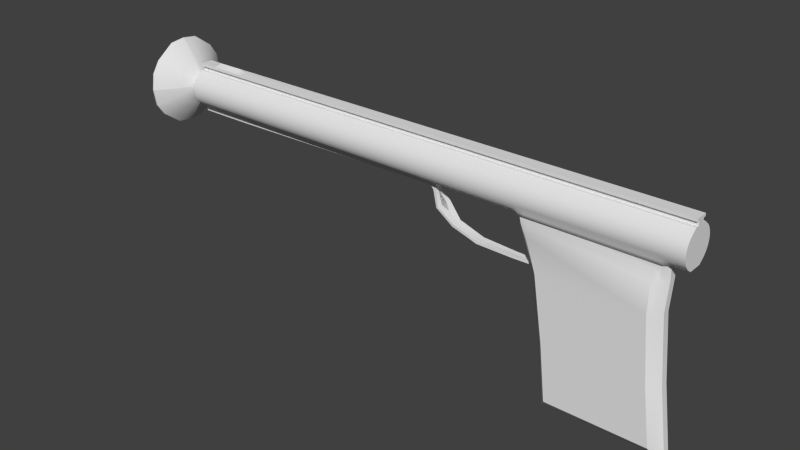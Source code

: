 # Source: DartGun.blend  (saved by Blender 2.72.0; exported with 4.5.12 LTS)
import bpy
from mathutils import Matrix  # noqa: F401  (used for matrix-valued properties, if any)

bpy.ops.wm.read_factory_settings(use_empty=True)
scene = bpy.context.scene
scene.name = 'Scene'

# ---- collections
col_collection_1 = bpy.data.collections.new('Collection 1'); scene.collection.children.link(col_collection_1)

# ---- world
world_world = bpy.data.worlds.new('World'); scene.world = world_world
world_world.color = (0.05088, 0.05088, 0.05088)
world_world.use_sun_shadow = False
world_world.sun_shadow_jitter_overblur = 0.0
world_world.cycles.sampling_method = 'MANUAL'
world_world.cycles.sample_map_resolution = 256

# ---- meshes
me_gun = bpy.data.meshes.new('Gun')
me_gun.from_pydata([(-0.3545, 0.01297, -3.158e-09), (0.0001132, 0.01297, 3.158e-09), (-0.3545, 0.01272, -0.00253), (0.0001132, 0.01272, -0.00253), (-0.3545, 0.01198, -0.004962), (-0.3545, 0.01078, -0.007204), (-0.3545, 0.009169, -0.009169), (0.0001132, 0.009169, -0.009169), (-0.3545, 0.007204, -0.01078), (-0.3545, 0.004962, -0.01198), (-0.3545, 0.00253, -0.01272), (0.0001132, 0.00253, -0.01272), (-0.3545, 0.00253, 0.01272), (-0.3545, 0.004962, 0.01198), (0.0001132, 0.004962, 0.01198), (-0.3545, 0.007204, 0.01078), (0.0001132, 0.007204, 0.01078), (-0.3545, 0.009169, 0.009169), (-0.3545, 0.01078, 0.007204), (0.0001132, 0.01078, 0.007204), (-0.3545, 0.01198, 0.004962), (-0.3545, 0.01272, 0.00253), (0.0001132, 0.01272, 0.00253), (-0.3545, 0.0166, -2.699e-09), (-0.3545, 0.01628, -0.003239), (-0.3545, 0.01534, -0.006354), (-0.3545, 0.01381, -0.009224), (-0.3545, 0.01174, -0.01174), (-0.3545, 0.009224, -0.01381), (-0.3545, 0.006354, -0.01534), (-0.3545, 0.003239, -0.01628), (-0.3545, 0.003239, 0.01628), (-0.3545, 0.006354, 0.01534), (-0.3545, 0.009224, 0.01381), (-0.3545, 0.01174, 0.01174), (-0.3545, 0.01381, 0.009224), (-0.3545, 0.01534, 0.006354), (-0.3545, 0.01628, 0.003239), (-0.3457, 0.0166, -2.699e-09), (-0.3457, 0.01628, -0.003239), (-0.3457, 0.01534, -0.006354), (-0.3457, 0.01381, -0.009224), (-0.3457, 0.01174, -0.01174), (-0.3457, 0.009224, -0.01381), (-0.3457, 0.006354, -0.01534), (-0.3457, 0.003239, -0.01628), (-0.3457, 0.003239, 0.01628), (-0.3457, 0.006354, 0.01534), (-0.3457, 0.009224, 0.01381), (-0.3457, 0.01174, 0.01174), (-0.3457, 0.01381, 0.009224), (-0.3457, 0.01534, 0.006354), (-0.3457, 0.01628, 0.003239), (-0.3457, 0.02231, -2.257e-09), (-0.3457, 0.02188, -0.004353), (-0.3457, 0.02061, -0.008539), (-0.3457, 0.01855, -0.0124), (-0.3457, 0.01578, -0.01578), (-0.3457, 0.0124, -0.01855), (-0.3457, 0.008539, -0.02061), (-0.3457, 0.004353, -0.0221), (-0.3457, 0.004353, 0.0216), (-0.3457, 0.008539, 0.0216), (-0.3457, 0.0124, 0.01855), (-0.3457, 0.01578, 0.01578), (-0.3457, 0.01855, 0.0124), (-0.3457, 0.02061, 0.008539), (-0.3457, 0.02188, 0.004353), (9.858e-05, 0.02231, -2.257e-09), (9.858e-05, 0.02188, -0.004353), (9.858e-05, 0.02061, -0.008539), (9.858e-05, 0.01855, -0.0124), (9.858e-05, 0.01578, -0.01578), (9.858e-05, 0.0124, -0.01855), (9.858e-05, 0.008539, -0.02061), (9.855e-05, 0.004353, -0.0221), (0.004912, 0.009444, -0.0468), (9.855e-05, 0.004353, 0.0216), (9.855e-05, 0.008539, 0.0216), (9.857e-05, 0.0124, 0.01855), (9.857e-05, 0.01578, 0.01578), (9.858e-05, 0.01855, 0.0124), (9.858e-05, 0.02061, 0.008539), (9.858e-05, 0.02188, 0.004353), (-0.3457, 0.004353, 0.02661), (9.855e-05, 0.004353, 0.02661), (-0.3457, 0.004353, 0.02974), (9.855e-05, 0.004353, 0.02974), (-0.3457, 0.00729, 0.02661), (9.855e-05, 0.00729, 0.02661), (-0.3457, 0.00729, 0.02974), (9.855e-05, 0.00729, 0.02974), (-0.3279, 0.004353, -0.0221), (-0.3279, 0.008539, -0.02061), (-0.3279, 0.004353, 0.0216), (-0.3279, 0.008539, 0.0216), (-0.3279, 0.0124, 0.01855), (-0.3279, 0.02188, -0.004353), (-0.3279, 0.02231, -2.257e-09), (-0.3279, 0.01578, 0.01578), (-0.3279, 0.02061, -0.008539), (-0.3279, 0.01855, 0.0124), (-0.3279, 0.01855, -0.0124), (-0.3279, 0.02061, 0.008539), (-0.3279, 0.01578, -0.01578), (-0.3279, 0.02188, 0.004353), (-0.3279, 0.0124, -0.01855), (-0.3279, 0.004353, 0.02661), (-0.3279, 0.004353, 0.02974), (-0.3279, 0.00729, 0.02661), (-0.3279, 0.00729, 0.02974), (-0.3203, 0.004353, -0.0221), (-0.3203, 0.004353, 0.0216), (-0.3203, 0.008539, 0.0216), (-0.3203, 0.0124, 0.01855), (-0.3203, 0.02188, -0.004353), (-0.3203, 0.01578, 0.01578), (-0.3203, 0.02061, -0.008539), (-0.3203, 0.01855, 0.0124), (-0.3203, 0.01855, -0.0124), (-0.3203, 0.02061, 0.008539), (-0.3203, 0.01578, -0.01578), (-0.3203, 0.02188, 0.004353), (-0.3203, 0.0124, -0.01855), (-0.3203, 0.004353, 0.02661), (-0.3203, 0.00729, 0.02661), (-0.3203, 0.00729, 0.02974), (-0.3203, 0.008539, -0.02061), (-0.3203, 0.02231, -2.257e-09), (-0.2891, 0.004353, -0.0221), (-0.2891, 0.004353, 0.0216), (-0.2891, 0.008539, 0.0216), (-0.2891, 0.0124, 0.01855), (-0.2891, 0.02188, -0.004353), (-0.2891, 0.01578, 0.01578), (-0.2891, 0.02061, -0.008539), (-0.2891, 0.01855, 0.0124), (-0.2891, 0.01855, -0.0124), (-0.2891, 0.02061, 0.008539), (-0.2891, 0.01578, -0.01578), (-0.2891, 0.02188, 0.004353), (-0.2891, 0.0124, -0.01855), (-0.2891, 0.004353, 0.02661), (-0.2891, 0.00729, 0.02661), (-0.2891, 0.00729, 0.02974), (-0.2891, 0.008539, -0.02061), (-0.2891, 0.02231, -2.257e-09), (-0.2797, 0.004353, -0.0221), (-0.2797, 0.004353, 0.0216), (-0.2797, 0.008539, 0.0216), (-0.2797, 0.0124, 0.01855), (-0.2797, 0.02188, -0.004353), (-0.2797, 0.01578, 0.01578), (-0.2797, 0.02061, -0.008539), (-0.2797, 0.01855, 0.0124), (-0.2797, 0.01855, -0.0124), (-0.2797, 0.02061, 0.008539), (-0.2797, 0.01578, -0.01578), (-0.2797, 0.02188, 0.004353), (-0.2797, 0.0124, -0.01855), (-0.2797, 0.004353, 0.02661), (-0.2797, 0.004353, 0.02974), (-0.2797, 0.00729, 0.02661), (-0.2797, 0.00729, 0.02974), (-0.2797, 0.008539, -0.02061), (-0.2797, 0.02231, -2.257e-09), (-0.2844, 0.008539, -0.02061), (-0.2844, 0.02231, -2.257e-09), (-0.2844, 0.004353, -0.0221), (-0.2844, 0.004353, 0.0216), (-0.2844, 0.008539, 0.0216), (-0.2844, 0.0124, 0.01855), (-0.2844, 0.02188, -0.004353), (-0.2844, 0.01578, 0.01578), (-0.2844, 0.02061, -0.008539), (-0.2844, 0.01855, 0.0124), (-0.2844, 0.01855, -0.0124), (-0.2844, 0.02061, 0.008539), (-0.2844, 0.01578, -0.01578), (-0.2844, 0.02188, 0.004353), (-0.2844, 0.0124, -0.01855), (-0.2844, 0.004353, 0.02661), (-0.2844, 0.003433, 0.03059), (-0.2844, 0.00729, 0.02661), (-0.2844, 0.00729, 0.02974), (-0.3241, 0.008539, -0.02061), (-0.3241, 0.02231, -2.257e-09), (-0.3241, 0.004353, -0.0221), (-0.3241, 0.004353, 0.0216), (-0.3241, 0.008539, 0.0216), (-0.3241, 0.0124, 0.01855), (-0.3241, 0.02188, -0.004353), (-0.3241, 0.01578, 0.01578), (-0.3241, 0.02061, -0.008539), (-0.3241, 0.01855, 0.0124), (-0.3241, 0.01855, -0.0124), (-0.3241, 0.02061, 0.008539), (-0.3241, 0.01578, -0.01578), (-0.3241, 0.02188, 0.004353), (-0.3241, 0.0124, -0.01855), (-0.3241, 0.004353, 0.02661), (-0.3241, 0.00729, 0.02661), (-0.3241, 0.00729, 0.02974), (-0.3241, 0.003433, 0.03059), (-0.3457, 0.004353, -0.02557), (0.007567, 0.01039, -0.04467), (9.855e-05, 0.004353, -0.02383), (-0.2797, 0.004353, -0.02557), (-0.3279, 0.004353, -0.02557), (-0.3241, 0.004353, -0.02557), (-0.3203, 0.004353, -0.02557), (-0.2891, 0.004353, -0.02557), (-0.2844, 0.004353, -0.02557), (-0.3457, 0.004353, -0.02928), (0.007567, -0.004032, -0.04467), (9.855e-05, 0.004353, -0.02604), (-0.2797, 0.004353, -0.02928), (-0.3279, 0.004353, -0.02928), (-0.3241, 0.004353, -0.02928), (-0.3203, 0.004353, -0.02928), (-0.2891, 0.004353, -0.02928), (-0.2844, 0.004353, -0.02928), (-0.00687, 0.004353, -0.0221), (-0.00687, 0.004353, 0.0216), (-0.00687, 0.008539, 0.0216), (-0.00687, 0.0124, 0.01855), (-0.00687, 0.02188, -0.004353), (-0.00687, 0.01578, 0.01578), (-0.00687, 0.02061, -0.008539), (-0.00687, 0.01855, 0.0124), (-0.00687, 0.01855, -0.0124), (-0.00687, 0.02061, 0.008539), (-0.00687, 0.01578, -0.01578), (-0.00687, 0.02188, 0.004353), (-0.00687, 0.0124, -0.01855), (-0.00687, 0.004353, 0.02661), (-0.00687, 0.004353, 0.02974), (-0.00687, 0.00729, 0.02661), (-0.00687, 0.00729, 0.02974), (-0.00687, 0.008539, -0.02061), (-0.00687, 0.02231, -2.257e-09), (-0.00687, 0.004353, -0.02377), (-0.00687, 0.004353, -0.02604), (3.257e-05, 0.004353, -0.03074), (-0.003246, 0.004353, -0.03074), (0.004912, -0.004032, -0.0468), (0.02328, 0.006395, -0.06341), (0.02427, 0.006427, -0.06059), (0.2828, 0.01297, -3.583e-09), (0.2828, 0.01272, -0.00253), (0.2828, 0.01198, -0.004962), (0.2828, 0.01078, -0.007204), (0.2828, 0.009169, -0.009169), (0.2828, 0.007204, -0.01078), (0.2828, 0.004962, -0.01198), (0.2828, 0.00253, -0.01272), (0.2828, 0.00253, 0.01272), (0.2828, 0.004962, 0.01198), (0.2828, 0.007204, 0.01078), (0.2828, 0.009169, 0.009169), (0.2828, 0.01078, 0.007204), (0.2828, 0.01198, 0.004962), (0.2828, 0.01272, 0.00253), (0.2828, 0.02188, -0.004353), (0.2828, 0.02231, -8.57e-09), (0.2828, 0.02061, -0.008539), (0.2828, 0.01855, -0.0124), (0.2828, 0.01578, -0.01578), (0.2828, 0.0124, -0.01855), (0.2828, 0.008539, -0.0216), (0.2828, 0.004353, -0.0216), (0.2828, 0.004353, 0.0216), (0.2828, 0.008539, 0.0216), (0.2828, 0.0124, 0.01855), (0.2828, 0.01578, 0.01578), (0.2828, 0.01855, 0.0124), (0.2828, 0.02061, 0.008539), (0.2828, 0.02188, 0.004353), (0.2828, 0.004353, 0.02661), (0.2828, 0.004353, 0.02974), (0.2828, 0.00729, 0.02661), (0.2828, 0.00729, 0.02974), (0.0001132, 0.01198, -0.004962), (0.0001132, 0.01078, -0.007204), (0.0001132, 0.007204, -0.01078), (0.0001132, 0.004962, -0.01198), (0.0001132, 0.00253, 0.01272), (0.0001132, 0.009169, 0.009169), (0.0001132, 0.01198, 0.004962), (0.2737, 0.01578, 0.01578), (0.2737, 0.01578, -0.01578), (0.2737, 0.0124, 0.01855), (0.2737, 0.00729, 0.02661), (0.2737, 0.01855, -0.0124), (0.2737, 0.008539, 0.0216), (0.2737, 0.02061, -0.008539), (0.2737, 0.02188, -0.004353), (0.2737, 0.02231, -9.26e-09), (0.2737, 0.02188, 0.004353), (0.2737, 0.00729, 0.02974), (0.2737, 0.004353, 0.02974), (0.2737, 0.004353, -0.0216), (0.2737, 0.02061, 0.008539), (0.2737, 0.01855, 0.0124), (0.2737, 0.008539, -0.0216), (0.2737, 0.0124, -0.01855), (0.2737, 0.004353, 0.0216), (0.2737, 0.004353, 0.02661), (0.1011, 0.01578, 0.01578), (0.1011, 0.01578, -0.01578), (0.1011, 0.0124, 0.01855), (0.1011, 0.00729, 0.02661), (0.1011, 0.01855, -0.0124), (0.1011, 0.008539, 0.0216), (0.1011, 0.02061, -0.008539), (0.1011, 0.02188, -0.004353), (0.1011, 0.02188, 0.004353), (0.1011, 0.00729, 0.02974), (0.1011, 0.004353, -0.02188), (0.1011, 0.02061, 0.008539), (0.1011, 0.008539, -0.02105), (0.1011, 0.004353, 0.0216), (0.1011, 0.02231, -4.838e-09), (0.1011, 0.004353, 0.02974), (0.1011, 0.01855, 0.0124), (0.1011, 0.0124, -0.01855), (0.1011, 0.004353, 0.02661), (0.2652, 0.02231, -7.407e-09), (0.2652, 0.004353, 0.02974), (0.2652, 0.01855, 0.0124), (0.2652, 0.0124, -0.01855), (0.2652, 0.004353, 0.02661), (0.2652, 0.01578, 0.01578), (0.2652, 0.01578, -0.01578), (0.2652, 0.0124, 0.01855), (0.2652, 0.00729, 0.02661), (0.2652, 0.01855, -0.0124), (0.2652, 0.008539, 0.0216), (0.2652, 0.02061, -0.008539), (0.2652, 0.02188, -0.004353), (0.2652, 0.02188, 0.004353), (0.2652, 0.00729, 0.02974), (0.2652, 0.004353, -0.02162), (0.2652, 0.02061, 0.008539), (0.2652, 0.008539, -0.02158), (0.2652, 0.004353, 0.0216), (0.096, 0.01578, 0.01578), (0.096, 0.01578, -0.01578), (0.096, 0.0124, 0.01855), (0.096, 0.00729, 0.02661), (0.096, 0.01855, -0.0124), (0.096, 0.008539, 0.0216), (0.096, 0.02061, -0.008539), (0.096, 0.02188, -0.004353), (0.096, 0.02188, 0.004353), (0.096, 0.00729, 0.02974), (0.096, 0.004353, -0.02189), (0.096, 0.02061, 0.008539), (0.096, 0.008539, -0.02103), (0.096, 0.004353, 0.0216), (0.096, 0.02231, -5.223e-09), (0.096, 0.004353, 0.02974), (0.096, 0.01855, 0.0124), (0.096, 0.0124, -0.01855), (0.096, 0.004353, 0.02661), (0.2635, 0.004308, -0.02857), (0.1028, 0.004308, -0.02882), (0.2617, 0.004293, -0.07488), (0.1192, 0.004293, -0.07511), (0.2688, 0.004288, -0.1506), (0.1316, 0.004288, -0.1508), (0.2798, 0.004158, -0.228), (0.1405, 0.004158, -0.2282), (0.1073, 0.01578, 0.01578), (0.1073, 0.01771, -0.01578), (0.1073, 0.0124, 0.01855), (0.1073, 0.00729, 0.02661), (0.1073, 0.01855, -0.0124), (0.1073, 0.008539, 0.0216), (0.1073, 0.02061, -0.008539), (0.1073, 0.02188, -0.004353), (0.1073, 0.02188, 0.004353), (0.1073, 0.00729, 0.02974), (0.1073, 0.01232, -0.02187), (0.1073, 0.02061, 0.008539), (0.1073, 0.01375, -0.02107), (0.1073, 0.004353, 0.0216), (0.1073, 0.02231, -4.369e-09), (0.1073, 0.004353, 0.02974), (0.1073, 0.01855, 0.0124), (0.1073, 0.01648, -0.01855), (0.1073, 0.004353, 0.02661), (0.1089, 0.01228, -0.02882), (0.1246, 0.01136, -0.0751), (0.1368, 0.01109, -0.1508), (0.1457, 0.004158, -0.2282), (0.259, 0.02231, -7.877e-09), (0.259, 0.004353, 0.02974), (0.259, 0.01855, 0.0124), (0.259, 0.01648, -0.01855), (0.259, 0.004353, 0.02661), (0.259, 0.01578, 0.01578), (0.259, 0.01771, -0.01578), (0.259, 0.0124, 0.01855), (0.259, 0.00729, 0.02661), (0.259, 0.01855, -0.0124), (0.259, 0.008539, 0.0216), (0.259, 0.02061, -0.008539), (0.259, 0.02188, -0.004353), (0.259, 0.02188, 0.004353), (0.259, 0.00729, 0.02974), (0.259, 0.01232, -0.02163), (0.259, 0.02061, 0.008539), (0.259, 0.01375, -0.02156), (0.259, 0.004353, 0.0216), (0.2574, 0.01228, -0.02858), (0.2562, 0.01136, -0.07489), (0.2636, 0.01109, -0.1506), (0.2745, 0.004158, -0.228), (0.2638, 0.004305, -0.03925), (0.1067, 0.004305, -0.03951), (0.1126, 0.0121, -0.0395), (0.2578, 0.0121, -0.03926), (0.2792, 0.004158, -0.2224), (0.1399, 0.004158, -0.2227), (0.1452, 0.01107, -0.2227), (0.2739, 0.01107, -0.2225), (0.2522, 0.01578, 0.01578), (0.2522, 0.01771, -0.01578), (0.2522, 0.0124, 0.01855), (0.2522, 0.00729, 0.02661), (0.2522, 0.01855, -0.0124), (0.2522, 0.008539, 0.0216), (0.2522, 0.02061, -0.008539), (0.2522, 0.02188, -0.004353), (0.2522, 0.02188, 0.004353), (0.2522, 0.00729, 0.02974), (0.2522, 0.01232, -0.02164), (0.2522, 0.02061, 0.008539), (0.2522, 0.01375, -0.02153), (0.2522, 0.004353, 0.0216), (0.2507, 0.01228, -0.02859), (0.2504, 0.01673, -0.0749), (0.2579, 0.01646, -0.1506), (0.2687, 0.004158, -0.228), (0.2522, 0.02231, -8.39e-09), (0.2522, 0.004353, 0.02974), (0.2522, 0.01855, 0.0124), (0.2522, 0.01648, -0.01855), (0.2522, 0.004353, 0.02661), (0.2513, 0.01747, -0.03927), (0.2682, 0.01107, -0.2225), (0.1144, 0.01578, 0.01578), (0.1144, 0.01771, -0.01578), (0.1144, 0.0124, 0.01855), (0.1144, 0.00729, 0.02661), (0.1144, 0.01855, -0.0124), (0.1144, 0.008539, 0.0216), (0.1144, 0.02061, -0.008539), (0.1144, 0.02188, -0.004353), (0.1144, 0.02188, 0.004353), (0.1144, 0.00729, 0.02974), (0.1144, 0.01232, -0.02186), (0.1144, 0.02061, 0.008539), (0.1144, 0.01375, -0.02109), (0.1144, 0.004353, 0.0216), (0.1158, 0.01228, -0.0288), (0.1307, 0.01673, -0.07509), (0.1427, 0.01646, -0.1508), (0.1517, 0.004158, -0.2282), (0.1194, 0.01747, -0.03949), (0.1511, 0.01107, -0.2227), (0.1144, 0.02231, -3.837e-09), (0.1144, 0.004353, 0.02974), (0.1144, 0.01855, 0.0124), (0.1144, 0.01648, -0.01855), (0.1144, 0.004353, 0.02661), (0.2782, 0.00417, -0.2156), (0.1391, 0.00417, -0.2159), (0.1444, 0.01107, -0.2159), (0.273, 0.01107, -0.2157), (0.2672, 0.01644, -0.2157), (0.1503, 0.01644, -0.2159), (0.05383, 0.006263, -0.07299), (0.05426, 0.006125, -0.07033), (0.09602, 0.005002, -0.07461), (0.09616, 0.00489, -0.07189), (0.119, 0.004406, -0.07463), (0.1181, 0.004286, -0.07195), (-0.3545, -0.01297, -3.158e-09), (0.0001132, -0.01297, 3.158e-09), (-0.3545, -0.01272, -0.00253), (0.0001132, -0.01272, -0.00253), (-0.3545, -0.01198, -0.004962), (-0.3545, -0.01078, -0.007204), (-0.3545, -0.009169, -0.009169), (0.0001132, -0.009169, -0.009169), (-0.3545, -0.007204, -0.01078), (-0.3545, -0.004962, -0.01198), (-0.3545, -0.00253, -0.01272), (0.0001132, -0.00253, -0.01272), (-0.3545, 0.0, -0.01297), (-0.3545, 0.0, 0.01297), (-0.3545, -0.00253, 0.01272), (-0.3545, -0.004962, 0.01198), (0.0001132, -0.004962, 0.01198), (-0.3545, -0.007204, 0.01078), (0.0001132, -0.007204, 0.01078), (-0.3545, -0.009169, 0.009169), (-0.3545, -0.01078, 0.007204), (0.0001132, -0.01078, 0.007204), (-0.3545, -0.01198, 0.004962), (-0.3545, -0.01272, 0.00253), (0.0001132, -0.01272, 0.00253), (-0.3545, -0.0166, -2.699e-09), (-0.3545, -0.01628, -0.003239), (-0.3545, -0.01534, -0.006354), (-0.3545, -0.01381, -0.009224), (-0.3545, -0.01174, -0.01174), (-0.3545, -0.009224, -0.01381), (-0.3545, -0.006354, -0.01534), (-0.3545, -0.003239, -0.01628), (-0.3545, 0.0, -0.0166), (-0.3545, 0.0, 0.0166), (-0.3545, -0.003239, 0.01628), (-0.3545, -0.006354, 0.01534), (-0.3545, -0.009224, 0.01381), (-0.3545, -0.01174, 0.01174), (-0.3545, -0.01381, 0.009224), (-0.3545, -0.01534, 0.006354), (-0.3545, -0.01628, 0.003239), (-0.3457, -0.0166, -2.699e-09), (-0.3457, -0.01628, -0.003239), (-0.3457, -0.01534, -0.006354), (-0.3457, -0.01381, -0.009224), (-0.3457, -0.01174, -0.01174), (-0.3457, -0.009224, -0.01381), (-0.3457, -0.006354, -0.01534), (-0.3457, -0.003239, -0.01628), (-0.3457, 0.0, -0.0166), (-0.3457, 0.0, 0.0166), (-0.3457, -0.003239, 0.01628), (-0.3457, -0.006354, 0.01534), (-0.3457, -0.009224, 0.01381), (-0.3457, -0.01174, 0.01174), (-0.3457, -0.01381, 0.009224), (-0.3457, -0.01534, 0.006354), (-0.3457, -0.01628, 0.003239), (-0.3457, -0.02231, -2.257e-09), (-0.3457, -0.02188, -0.004353), (-0.3457, -0.02061, -0.008539), (-0.3457, -0.01855, -0.0124), (-0.3457, -0.01578, -0.01578), (-0.3457, -0.0124, -0.01855), (-0.3457, -0.008539, -0.02061), (-0.3457, -0.004353, -0.0221), (-0.3457, 0.0, -0.0221), (-0.3457, 0.0, 0.0216), (-0.3457, -0.004353, 0.0216), (-0.3457, -0.008539, 0.0216), (-0.3457, -0.0124, 0.01855), (-0.3457, -0.01578, 0.01578), (-0.3457, -0.01855, 0.0124), (-0.3457, -0.02061, 0.008539), (-0.3457, -0.02188, 0.004353), (9.858e-05, -0.02231, -2.257e-09), (9.858e-05, -0.02188, -0.004353), (9.858e-05, -0.02061, -0.008539), (9.858e-05, -0.01855, -0.0124), (9.858e-05, -0.01578, -0.01578), (9.858e-05, -0.0124, -0.01855), (9.858e-05, -0.008539, -0.02061), (9.855e-05, -0.004353, -0.0221), (0.004912, -0.009444, -0.0468), (9.855e-05, -0.004353, 0.0216), (9.855e-05, -0.008539, 0.0216), (9.857e-05, -0.0124, 0.01855), (9.857e-05, -0.01578, 0.01578), (9.858e-05, -0.01855, 0.0124), (9.858e-05, -0.02061, 0.008539), (9.858e-05, -0.02188, 0.004353), (-0.3457, -0.004353, 0.02661), (-0.3457, 0.0, 0.02661), (9.855e-05, -0.004353, 0.02661), (-0.3457, -0.004353, 0.02974), (-0.3457, 0.0, 0.02974), (9.855e-05, -0.004353, 0.02974), (9.855e-05, 0.0, 0.02974), (-0.3457, -0.00729, 0.02661), (9.855e-05, -0.00729, 0.02661), (-0.3457, -0.00729, 0.02974), (9.855e-05, -0.00729, 0.02974), (-0.3279, -0.004353, -0.0221), (-0.3279, -0.008539, -0.02061), (-0.3279, -0.004353, 0.0216), (-0.3279, -0.008539, 0.0216), (-0.3279, -0.0124, 0.01855), (-0.3279, -0.02188, -0.004353), (-0.3279, -0.02231, -2.257e-09), (-0.3279, -0.01578, 0.01578), (-0.3279, -0.02061, -0.008539), (-0.3279, -0.01855, 0.0124), (-0.3279, -0.01855, -0.0124), (-0.3279, -0.02061, 0.008539), (-0.3279, -0.01578, -0.01578), (-0.3279, -0.02188, 0.004353), (-0.3279, -0.0124, -0.01855), (-0.3279, -0.004353, 0.02661), (-0.3279, 0.0, 0.02974), (-0.3279, -0.004353, 0.02974), (-0.3279, -0.00729, 0.02661), (-0.3279, -0.00729, 0.02974), (-0.3203, -0.004353, -0.0221), (-0.3203, -0.004353, 0.0216), (-0.3203, -0.008539, 0.0216), (-0.3203, -0.0124, 0.01855), (-0.3203, -0.02188, -0.004353), (-0.3203, -0.01578, 0.01578), (-0.3203, -0.02061, -0.008539), (-0.3203, -0.01855, 0.0124), (-0.3203, -0.01855, -0.0124), (-0.3203, -0.02061, 0.008539), (-0.3203, -0.01578, -0.01578), (-0.3203, -0.02188, 0.004353), (-0.3203, -0.0124, -0.01855), (-0.3203, -0.004353, 0.02661), (-0.3203, -0.00729, 0.02661), (-0.3203, -0.00729, 0.02974), (-0.3203, -0.008539, -0.02061), (-0.3203, -0.02231, -2.257e-09), (-0.2891, -0.004353, -0.0221), (-0.2891, -0.004353, 0.0216), (-0.2891, -0.008539, 0.0216), (-0.2891, -0.0124, 0.01855), (-0.2891, -0.02188, -0.004353), (-0.2891, -0.01578, 0.01578), (-0.2891, -0.02061, -0.008539), (-0.2891, -0.01855, 0.0124), (-0.2891, -0.01855, -0.0124), (-0.2891, -0.02061, 0.008539), (-0.2891, -0.01578, -0.01578), (-0.2891, -0.02188, 0.004353), (-0.2891, -0.0124, -0.01855), (-0.2891, -0.004353, 0.02661), (-0.2891, 0.0, 0.03325), (-0.2891, -0.00729, 0.02661), (-0.2891, -0.00729, 0.02974), (-0.2891, -0.008539, -0.02061), (-0.2891, -0.02231, -2.257e-09), (-0.2797, -0.004353, -0.0221), (-0.2797, -0.004353, 0.0216), (-0.2797, -0.008539, 0.0216), (-0.2797, -0.0124, 0.01855), (-0.2797, -0.02188, -0.004353), (-0.2797, -0.01578, 0.01578), (-0.2797, -0.02061, -0.008539), (-0.2797, -0.01855, 0.0124), (-0.2797, -0.01855, -0.0124), (-0.2797, -0.02061, 0.008539), (-0.2797, -0.01578, -0.01578), (-0.2797, -0.02188, 0.004353), (-0.2797, -0.0124, -0.01855), (-0.2797, -0.004353, 0.02661), (-0.2797, 0.0, 0.02974), (-0.2797, -0.004353, 0.02974), (-0.2797, -0.00729, 0.02661), (-0.2797, -0.00729, 0.02974), (-0.2797, -0.008539, -0.02061), (-0.2797, -0.02231, -2.257e-09), (-0.2891, 0.0, 0.03325), (-0.3203, 0.0, 0.03325), (-0.3203, 0.0, 0.03325), (-0.2844, -0.008539, -0.02061), (-0.2844, -0.02231, -2.257e-09), (-0.2844, -0.004353, -0.0221), (-0.2844, -0.004353, 0.0216), (-0.2844, -0.008539, 0.0216), (-0.2844, -0.0124, 0.01855), (-0.2844, -0.02188, -0.004353), (-0.2844, -0.01578, 0.01578), (-0.2844, -0.02061, -0.008539), (-0.2844, -0.01855, 0.0124), (-0.2844, -0.01855, -0.0124), (-0.2844, -0.02061, 0.008539), (-0.2844, -0.01578, -0.01578), (-0.2844, -0.02188, 0.004353), (-0.2844, -0.0124, -0.01855), (-0.2844, -0.004353, 0.02661), (-0.2844, -0.003433, 0.03059), (-0.2844, -0.00729, 0.02661), (-0.2844, -0.00729, 0.02974), (-0.2844, 0.0, 0.03059), (-0.3241, -0.008539, -0.02061), (-0.3241, -0.02231, -2.257e-09), (-0.3241, -0.004353, -0.0221), (-0.3241, -0.004353, 0.0216), (-0.3241, -0.008539, 0.0216), (-0.3241, -0.0124, 0.01855), (-0.3241, -0.02188, -0.004353), (-0.3241, -0.01578, 0.01578), (-0.3241, -0.02061, -0.008539), (-0.3241, -0.01855, 0.0124), (-0.3241, -0.01855, -0.0124), (-0.3241, -0.02061, 0.008539), (-0.3241, -0.01578, -0.01578), (-0.3241, -0.02188, 0.004353), (-0.3241, -0.0124, -0.01855), (-0.3241, -0.004353, 0.02661), (-0.3241, -0.00729, 0.02661), (-0.3241, -0.00729, 0.02974), (-0.3241, 0.0, 0.03059), (-0.3241, -0.003433, 0.03059), (-0.3457, 0.0, -0.02557), (-0.3457, -0.004353, -0.02557), (0.007567, -0.01039, -0.04467), (9.855e-05, -0.004353, -0.02383), (-0.2797, -0.004353, -0.02557), (-0.3279, -0.004353, -0.02557), (-0.3241, -0.004353, -0.02557), (-0.3203, -0.004353, -0.02557), (-0.2891, -0.004353, -0.02557), (-0.2844, -0.004353, -0.02557), (-0.3457, 0.0, -0.02928), (-0.3457, -0.004353, -0.02928), (0.007567, 0.004032, -0.04467), (9.855e-05, -0.004353, -0.02604), (-0.2797, -0.004353, -0.02928), (-0.2797, 0.0, -0.02928), (-0.3279, -0.004353, -0.02928), (-0.3279, 0.0, -0.02928), (-0.3241, -0.004353, -0.02928), (-0.3203, -0.004353, -0.02928), (-0.3241, 0.0, -0.02928), (-0.3203, 0.0, -0.02928), (-0.2891, -0.004353, -0.02928), (-0.2891, 0.0, -0.02928), (-0.2844, -0.004353, -0.02928), (-0.2844, 0.0, -0.02928), (-0.00687, -0.004353, -0.0221), (-0.00687, -0.004353, 0.0216), (-0.00687, -0.008539, 0.0216), (-0.00687, -0.0124, 0.01855), (-0.00687, -0.02188, -0.004353), (-0.00687, -0.01578, 0.01578), (-0.00687, -0.02061, -0.008539), (-0.00687, -0.01855, 0.0124), (-0.00687, -0.01855, -0.0124), (-0.00687, -0.02061, 0.008539), (-0.00687, -0.01578, -0.01578), (-0.00687, -0.02188, 0.004353), (-0.00687, -0.0124, -0.01855), (-0.00687, -0.004353, 0.02661), (-0.00687, 0.0, 0.02974), (-0.00687, -0.004353, 0.02974), (-0.00687, -0.00729, 0.02661), (-0.00687, -0.00729, 0.02974), (-0.00687, -0.008539, -0.02061), (-0.00687, -0.02231, -2.257e-09), (-0.00687, -0.004353, -0.02377), (-0.00687, -0.004353, -0.02604), (-0.00687, 0.0, -0.02604), (3.257e-05, 0.0, -0.03074), (3.257e-05, -0.004353, -0.03074), (-0.003246, -0.004353, -0.03074), (-0.003246, 0.0, -0.03074), (0.004912, 0.004032, -0.0468), (9.855e-05, 0.0, -0.0221), (9.855e-05, 0.0, -0.02383), (9.855e-05, 0.0, -0.02604), (0.02307, 0.0, -0.06386), (0.02328, -0.006395, -0.06341), (0.02427, -0.006427, -0.06059), (0.02406, 0.0, -0.06104), (0.2828, -0.01297, -3.583e-09), (0.2828, -0.01272, -0.00253), (0.2828, -0.01198, -0.004962), (0.2828, -0.01078, -0.007204), (0.2828, -0.009169, -0.009169), (0.2828, -0.007204, -0.01078), (0.2828, -0.004962, -0.01198), (0.2828, -0.00253, -0.01272), (0.2828, 0.0, -0.01297), (0.2828, 0.0, 0.01297), (0.2828, -0.00253, 0.01272), (0.2828, -0.004962, 0.01198), (0.2828, -0.007204, 0.01078), (0.2828, -0.009169, 0.009169), (0.2828, -0.01078, 0.007204), (0.2828, -0.01198, 0.004962), (0.2828, -0.01272, 0.00253), (0.2828, 0.0, -6.082e-09), (0.2828, -0.02188, -0.004353), (0.2828, -0.02231, -8.57e-09), (0.2828, -0.02061, -0.008539), (0.2828, -0.01855, -0.0124), (0.2828, -0.01578, -0.01578), (0.2828, -0.0124, -0.01855), (0.2828, -0.008539, -0.0216), (0.2828, -0.004353, -0.0216), (0.2828, -0.004353, 0.0216), (0.2828, 0.0, 0.0216), (0.2828, -0.008539, 0.0216), (0.2828, -0.0124, 0.01855), (0.2828, -0.01578, 0.01578), (0.2828, -0.01855, 0.0124), (0.2828, -0.02061, 0.008539), (0.2828, -0.02188, 0.004353), (0.2828, -0.004353, 0.02661), (0.2828, 0.0, 0.02661), (0.2828, -0.004353, 0.02974), (0.2828, 0.0, 0.02974), (0.2828, -0.00729, 0.02661), (0.2828, -0.00729, 0.02974), (0.2828, 0.0, -0.0216), (0.0001132, -0.01198, -0.004962), (0.0001132, -0.01078, -0.007204), (0.0001132, -0.007204, -0.01078), (0.0001132, -0.004962, -0.01198), (0.0001132, 0.0, -0.01297), (0.0001132, 0.0, 0.01297), (0.0001132, -0.00253, 0.01272), (0.0001132, -0.009169, 0.009169), (0.0001132, -0.01198, 0.004962), (0.0001132, 0.0, -1.238e-09), (0.2737, -0.01578, 0.01578), (0.2737, -0.01578, -0.01578), (0.2737, -0.0124, 0.01855), (0.2737, -0.00729, 0.02661), (0.2737, -0.01855, -0.0124), (0.2737, -0.008539, 0.0216), (0.2737, -0.02061, -0.008539), (0.2737, -0.02188, -0.004353), (0.2737, -0.02231, -9.26e-09), (0.2737, -0.02188, 0.004353), (0.2737, -0.00729, 0.02974), (0.2737, -0.004353, 0.02974), (0.2737, 0.0, -0.0216), (0.2737, -0.004353, -0.0216), (0.2737, -0.02061, 0.008539), (0.2737, -0.01855, 0.0124), (0.2737, 0.0, 0.02974), (0.2737, -0.008539, -0.0216), (0.2737, -0.0124, -0.01855), (0.2737, -0.004353, 0.0216), (0.2737, -0.004353, 0.02661), (0.1011, -0.01578, 0.01578), (0.1011, -0.01578, -0.01578), (0.1011, -0.0124, 0.01855), (0.1011, -0.00729, 0.02661), (0.1011, -0.01855, -0.0124), (0.1011, -0.008539, 0.0216), (0.1011, -0.02061, -0.008539), (0.1011, -0.02188, -0.004353), (0.1011, -0.02188, 0.004353), (0.1011, -0.00729, 0.02974), (0.1011, -0.004353, -0.02188), (0.1011, -0.02061, 0.008539), (0.1011, 0.0, 0.02974), (0.1011, -0.008539, -0.02105), (0.1011, -0.004353, 0.0216), (0.1011, -0.02231, -4.838e-09), (0.1011, -0.004353, 0.02974), (0.1011, 0.0, -0.02188), (0.1011, -0.01855, 0.0124), (0.1011, -0.0124, -0.01855), (0.1011, -0.004353, 0.02661), (0.2652, -0.02231, -7.407e-09), (0.2652, -0.004353, 0.02974), (0.2652, 0.0, -0.02162), (0.2652, -0.01855, 0.0124), (0.2652, -0.0124, -0.01855), (0.2652, -0.004353, 0.02661), (0.2652, -0.01578, 0.01578), (0.2652, -0.01578, -0.01578), (0.2652, -0.0124, 0.01855), (0.2652, -0.00729, 0.02661), (0.2652, -0.01855, -0.0124), (0.2652, -0.008539, 0.0216), (0.2652, -0.02061, -0.008539), (0.2652, -0.02188, -0.004353), (0.2652, -0.02188, 0.004353), (0.2652, -0.00729, 0.02974), (0.2652, -0.004353, -0.02162), (0.2652, -0.02061, 0.008539), (0.2652, 0.0, 0.02974), (0.2652, -0.008539, -0.02158), (0.2652, -0.004353, 0.0216), (0.096, -0.01578, 0.01578), (0.096, -0.01578, -0.01578), (0.096, -0.0124, 0.01855), (0.096, -0.00729, 0.02661), (0.096, -0.01855, -0.0124), (0.096, -0.008539, 0.0216), (0.096, -0.02061, -0.008539), (0.096, -0.02188, -0.004353), (0.096, -0.02188, 0.004353), (0.096, -0.00729, 0.02974), (0.096, -0.004353, -0.02189), (0.096, -0.02061, 0.008539), (0.096, 0.0, 0.02974), (0.096, -0.008539, -0.02103), (0.096, -0.004353, 0.0216), (0.096, -0.02231, -5.223e-09), (0.096, -0.004353, 0.02974), (0.096, 0.0, -0.02189), (0.096, -0.01855, 0.0124), (0.096, -0.0124, -0.01855), (0.096, -0.004353, 0.02661), (0.2635, -0.004308, -0.02857), (0.1028, -0.004308, -0.02882), (0.1028, 0.0, -0.02882), (0.2635, 0.0, -0.02857), (0.2617, -0.004293, -0.07488), (0.1192, -0.004293, -0.07511), (0.1192, 0.0, -0.07511), (0.2617, 0.0, -0.07488), (0.2688, -0.004288, -0.1506), (0.1316, -0.004288, -0.1508), (0.1316, 0.0, -0.1508), (0.2688, 0.0, -0.1506), (0.2798, -0.004158, -0.228), (0.1405, -0.004158, -0.2282), (0.1405, 0.0, -0.2282), (0.2798, 0.0, -0.228), (0.1073, -0.01578, 0.01578), (0.1073, -0.01771, -0.01578), (0.1073, -0.0124, 0.01855), (0.1073, -0.00729, 0.02661), (0.1073, -0.01855, -0.0124), (0.1073, -0.008539, 0.0216), (0.1073, -0.02061, -0.008539), (0.1073, -0.02188, -0.004353), (0.1073, -0.02188, 0.004353), (0.1073, -0.00729, 0.02974), (0.1073, -0.01232, -0.02187), (0.1073, -0.02061, 0.008539), (0.1073, 0.0, 0.02974), (0.1073, -0.01375, -0.02107), (0.1073, -0.004353, 0.0216), (0.1073, -0.02231, -4.369e-09), (0.1073, -0.004353, 0.02974), (0.1073, 0.0, -0.02187), (0.1073, -0.01855, 0.0124), (0.1073, -0.01648, -0.01855), (0.1073, -0.004353, 0.02661), (0.1089, -0.01228, -0.02882), (0.1089, 0.0, -0.02882), (0.1246, -0.01136, -0.0751), (0.1246, 0.0, -0.0751), (0.1368, -0.01109, -0.1508), (0.1368, 0.0, -0.1508), (0.1457, -0.004158, -0.2282), (0.1457, 0.0, -0.2282), (0.259, -0.02231, -7.877e-09), (0.259, -0.004353, 0.02974), (0.259, 0.0, -0.02163), (0.259, -0.01855, 0.0124), (0.259, -0.01648, -0.01855), (0.259, -0.004353, 0.02661), (0.2574, 0.0, -0.02858), (0.2562, 0.0, -0.07489), (0.2636, 0.0, -0.1506), (0.2745, 0.0, -0.228), (0.259, -0.01578, 0.01578), (0.259, -0.01771, -0.01578), (0.259, -0.0124, 0.01855), (0.259, -0.00729, 0.02661), (0.259, -0.01855, -0.0124), (0.259, -0.008539, 0.0216), (0.259, -0.02061, -0.008539), (0.259, -0.02188, -0.004353), (0.259, -0.02188, 0.004353), (0.259, -0.00729, 0.02974), (0.259, -0.01232, -0.02163), (0.259, -0.02061, 0.008539), (0.259, 0.0, 0.02974), (0.259, -0.01375, -0.02156), (0.259, -0.004353, 0.0216), (0.2574, -0.01228, -0.02858), (0.2562, -0.01136, -0.07489), (0.2636, -0.01109, -0.1506), (0.2745, -0.004158, -0.228), (0.1067, 0.0, -0.03951), (0.2638, 0.0, -0.03925), (0.2638, -0.004305, -0.03925), (0.1067, -0.004305, -0.03951), (0.1126, -0.0121, -0.0395), (0.1126, 0.0, -0.0395), (0.2578, 0.0, -0.03926), (0.2578, -0.0121, -0.03926), (0.2792, 0.0, -0.2224), (0.2792, -0.004158, -0.2224), (0.1399, -0.004158, -0.2227), (0.1399, 0.0, -0.2227), (0.1452, -0.01107, -0.2227), (0.1452, 0.0, -0.2227), (0.2739, 0.0, -0.2225), (0.2739, -0.01107, -0.2225), (0.2522, -0.01578, 0.01578), (0.2522, -0.01771, -0.01578), (0.2522, -0.0124, 0.01855), (0.2522, -0.00729, 0.02661), (0.2522, -0.01855, -0.0124), (0.2522, -0.008539, 0.0216), (0.2522, -0.02061, -0.008539), (0.2522, -0.02188, -0.004353), (0.2522, -0.02188, 0.004353), (0.2522, -0.00729, 0.02974), (0.2522, -0.01232, -0.02164), (0.2522, -0.02061, 0.008539), (0.2522, 0.0, 0.02974), (0.2522, -0.01375, -0.02153), (0.2522, -0.004353, 0.0216), (0.2507, -0.01228, -0.02859), (0.2504, -0.01673, -0.0749), (0.2579, -0.01646, -0.1506), (0.2687, -0.004158, -0.228), (0.2522, -0.02231, -8.39e-09), (0.2522, -0.004353, 0.02974), (0.2522, 0.0, -0.02164), (0.2522, -0.01855, 0.0124), (0.2522, -0.01648, -0.01855), (0.2522, -0.004353, 0.02661), (0.2507, 0.0, -0.02859), (0.2504, 0.0, -0.0749), (0.2579, 0.0, -0.1506), (0.2687, 0.0, -0.228), (0.2513, -0.01747, -0.03927), (0.2513, 0.0, -0.03927), (0.2682, -0.01107, -0.2225), (0.2682, 0.0, -0.2225), (0.1144, -0.01578, 0.01578), (0.1144, -0.01771, -0.01578), (0.1144, -0.0124, 0.01855), (0.1144, -0.00729, 0.02661), (0.1144, -0.01855, -0.0124), (0.1144, -0.008539, 0.0216), (0.1144, -0.02061, -0.008539), (0.1144, -0.02188, -0.004353), (0.1144, -0.02188, 0.004353), (0.1144, -0.00729, 0.02974), (0.1144, -0.01232, -0.02186), (0.1144, -0.02061, 0.008539), (0.1144, 0.0, 0.02974), (0.1144, -0.01375, -0.02109), (0.1144, -0.004353, 0.0216), (0.1158, -0.01228, -0.0288), (0.1307, -0.01673, -0.07509), (0.1427, -0.01646, -0.1508), (0.1517, -0.004158, -0.2282), (0.1194, -0.01747, -0.03949), (0.1511, -0.01107, -0.2227), (0.1144, -0.02231, -3.837e-09), (0.1144, -0.004353, 0.02974), (0.1144, 0.0, -0.02186), (0.1144, -0.01855, 0.0124), (0.1144, -0.01648, -0.01855), (0.1144, -0.004353, 0.02661), (0.1158, 0.0, -0.0288), (0.1307, 0.0, -0.07509), (0.1427, 0.0, -0.1508), (0.1517, 0.0, -0.2282), (0.1194, 0.0, -0.03949), (0.1511, 0.0, -0.2227), (0.2782, -0.00417, -0.2156), (0.1391, 0.0, -0.2159), (0.2782, 0.0, -0.2156), (0.1391, -0.00417, -0.2159), (0.1444, -0.01107, -0.2159), (0.1444, 0.0, -0.2159), (0.273, 0.0, -0.2157), (0.273, -0.01107, -0.2157), (0.2672, 0.0, -0.2157), (0.2672, -0.01644, -0.2157), (0.1503, -0.01644, -0.2159), (0.1503, 0.0, -0.2159), (0.05376, 0.0, -0.07342), (0.05383, -0.006263, -0.07299), (0.05426, -0.006125, -0.07033), (0.05427, 0.0, -0.07026), (0.09599, 0.0, -0.07508), (0.09602, -0.005002, -0.07461), (0.09616, -0.00489, -0.07189), (0.09613, 0.0, -0.07247), (0.1192, 0.0, -0.07511), (0.119, -0.004406, -0.07463), (0.1181, -0.004286, -0.07195), (0.1181, 0.0, -0.07208)], [], [(0, 2, 3, 1), (13, 15, 16, 14), (21, 0, 1, 22), (15, 33, 34, 17), (8, 28, 29, 9), (2, 24, 25, 4), (17, 34, 35, 18), (9, 29, 30, 10), (502, 523, 31, 12), (4, 25, 26, 5), (18, 35, 36, 20), (10, 30, 522, 501), (12, 31, 32, 13), (5, 26, 27, 6), (20, 36, 37, 21), (13, 32, 33, 15), (6, 27, 28, 8), (0, 23, 24, 2), (21, 37, 23, 0), (32, 47, 48, 33), (23, 38, 39, 24), (33, 48, 49, 34), (24, 39, 40, 25), (34, 49, 50, 35), (25, 40, 41, 26), (35, 50, 51, 36), (26, 41, 42, 27), (36, 51, 52, 37), (27, 42, 43, 28), (37, 52, 38, 23), (28, 43, 44, 29), (29, 44, 45, 30), (30, 45, 539, 522), (523, 540, 46, 31), (31, 46, 47, 32), (50, 65, 66, 51), (41, 56, 57, 42), (51, 66, 67, 52), (42, 57, 58, 43), (52, 67, 53, 38), (43, 58, 59, 44), (44, 59, 60, 45), (45, 60, 556, 539), (303, 289, 274, 275), (307, 292, 280, 278), (540, 557, 61, 46), (305, 290, 267, 268), (46, 61, 62, 47), (289, 291, 273, 274), (47, 62, 63, 48), (38, 53, 54, 39), (48, 63, 64, 49), (290, 293, 266, 267), (39, 54, 55, 40), (49, 64, 65, 50), (291, 294, 272, 273), (40, 55, 56, 41), (239, 74, 75, 222), (557, 582, 84, 61), (223, 77, 78, 224), (224, 78, 79, 225), (240, 68, 69, 226), (225, 79, 80, 227), (226, 69, 70, 228), (227, 80, 81, 229), (228, 70, 71, 230), (229, 81, 82, 231), (230, 71, 72, 232), (231, 82, 83, 233), (232, 72, 73, 234), (233, 83, 68, 240), (234, 73, 74, 239), (235, 237, 89, 85), (223, 235, 85, 77), (836, 301, 270, 813), (752, 587, 87, 236), (292, 299, 281, 280), (582, 585, 86, 84), (237, 238, 91, 89), (293, 295, 265, 266), (86, 90, 88, 84), (108, 110, 90, 86), (88, 90, 110, 109), (585, 608, 108, 86), (61, 84, 107, 94), (84, 88, 109, 107), (58, 106, 93, 59), (67, 105, 98, 53), (57, 104, 106, 58), (66, 103, 105, 67), (56, 102, 104, 57), (65, 101, 103, 66), (55, 100, 102, 56), (64, 99, 101, 65), (54, 97, 100, 55), (63, 96, 99, 64), (53, 98, 97, 54), (62, 95, 96, 63), (61, 94, 95, 62), (59, 93, 92, 60), (201, 202, 126, 125), (188, 200, 124, 112), (200, 201, 125, 124), (199, 123, 127, 185), (198, 122, 128, 186), (197, 121, 123, 199), (196, 120, 122, 198), (195, 119, 121, 197), (194, 118, 120, 196), (193, 117, 119, 195), (192, 116, 118, 194), (191, 115, 117, 193), (190, 114, 116, 192), (186, 128, 115, 191), (189, 113, 114, 190), (188, 112, 113, 189), (129, 211, 210, 111), (185, 127, 111, 187), (182, 184, 144, 644), (125, 126, 144, 143), (112, 124, 142, 130), (124, 125, 143, 142), (123, 141, 145, 127), (122, 140, 146, 128), (121, 139, 141, 123), (120, 138, 140, 122), (119, 137, 139, 121), (118, 136, 138, 120), (117, 135, 137, 119), (116, 134, 136, 118), (115, 133, 135, 117), (114, 132, 134, 116), (128, 146, 133, 115), (113, 131, 132, 114), (112, 130, 131, 113), (111, 210, 209, 187), (127, 145, 129, 111), (236, 238, 163, 161), (183, 184, 163, 162), (169, 181, 160, 148), (181, 183, 162, 160), (180, 159, 164, 166), (179, 158, 165, 167), (178, 157, 159, 180), (177, 156, 158, 179), (176, 155, 157, 178), (175, 154, 156, 177), (174, 153, 155, 176), (173, 152, 154, 175), (172, 151, 153, 174), (171, 150, 152, 173), (167, 165, 151, 172), (170, 149, 150, 171), (169, 148, 149, 170), (168, 212, 211, 129), (166, 164, 147, 168), (203, 202, 110, 108), (644, 144, 126, 670), (710, 671, 670, 203), (691, 663, 161, 182), (669, 691, 182, 644), (145, 166, 168, 129), (130, 169, 170, 131), (131, 170, 171, 132), (146, 167, 172, 133), (132, 171, 173, 134), (133, 172, 174, 135), (134, 173, 175, 136), (135, 174, 176, 137), (136, 175, 177, 138), (137, 176, 178, 139), (138, 177, 179, 140), (139, 178, 180, 141), (140, 179, 167, 146), (141, 180, 166, 145), (142, 143, 183, 181), (130, 142, 181, 169), (143, 144, 184, 183), (161, 163, 184, 182), (608, 710, 203, 108), (670, 126, 202, 203), (93, 185, 187, 92), (94, 188, 189, 95), (95, 189, 190, 96), (98, 186, 191, 97), (96, 190, 192, 99), (97, 191, 193, 100), (99, 192, 194, 101), (100, 193, 195, 102), (101, 194, 196, 103), (102, 195, 197, 104), (103, 196, 198, 105), (104, 197, 199, 106), (105, 198, 186, 98), (106, 199, 185, 93), (107, 109, 201, 200), (94, 107, 200, 188), (109, 110, 202, 201), (241, 242, 216, 207), (212, 221, 220, 211), (243, 205, 76, 244), (204, 213, 722, 712), (210, 219, 218, 209), (147, 207, 212, 168), (244, 76, 245, 764), (60, 204, 712, 556), (222, 241, 207, 147), (187, 209, 208, 92), (92, 208, 204, 60), (242, 244, 764, 760), (213, 217, 729, 722), (218, 219, 733, 732), (219, 220, 735, 733), (221, 216, 727, 737), (220, 221, 737, 735), (217, 218, 732, 729), (211, 220, 219, 210), (208, 217, 213, 204), (209, 218, 217, 208), (207, 216, 221, 212), (216, 242, 760, 727), (75, 206, 241, 222), (206, 215, 242, 241), (87, 91, 238, 236), (162, 163, 238, 237), (663, 752, 236, 161), (148, 160, 235, 223), (160, 162, 237, 235), (159, 234, 239, 164), (158, 233, 240, 165), (157, 232, 234, 159), (156, 231, 233, 158), (155, 230, 232, 157), (154, 229, 231, 156), (153, 228, 230, 155), (152, 227, 229, 154), (151, 226, 228, 153), (150, 225, 227, 152), (165, 240, 226, 151), (149, 224, 225, 150), (148, 223, 224, 149), (164, 239, 222, 147), (205, 247, 246, 76), (761, 214, 205, 243), (215, 243, 244, 242), (206, 767, 768, 215), (75, 766, 767, 206), (215, 768, 761, 243), (76, 246, 769, 245), (245, 769, 772, 214), (214, 772, 247, 205), (294, 306, 271, 272), (295, 296, 263, 265), (300, 840, 810, 279), (297, 298, 277, 264), (296, 297, 264, 263), (298, 302, 276, 277), (299, 300, 279, 281), (301, 304, 269, 270), (302, 303, 275, 276), (304, 305, 268, 269), (306, 307, 278, 271), (261, 260, 790), (259, 258, 790), (251, 250, 790), (249, 248, 790), (781, 255, 790), (254, 253, 790), (252, 251, 790), (257, 256, 790), (260, 259, 790), (262, 261, 790), (250, 249, 790), (255, 254, 790), (258, 257, 790), (248, 262, 790), (253, 252, 790), (256, 782, 790), (271, 278, 808, 800), (278, 279, 810, 808), (278, 280, 281, 279), (782, 256, 271, 800), (256, 257, 272, 271), (273, 272, 257, 258), (258, 259, 274, 273), (259, 260, 275, 274), (260, 261, 276, 275), (261, 262, 277, 276), (262, 248, 264, 277), (248, 249, 263, 264), (249, 250, 265, 263), (250, 251, 266, 265), (251, 252, 267, 266), (252, 253, 268, 267), (269, 268, 253, 254), (254, 255, 270, 269), (813, 270, 255, 781), (2, 4, 282, 3), (4, 5, 283, 282), (5, 6, 7, 283), (6, 8, 284, 7), (8, 9, 285, 284), (9, 10, 11, 285), (10, 501, 818, 11), (502, 12, 286, 819), (12, 13, 14, 286), (15, 17, 287, 16), (17, 18, 19, 287), (18, 20, 288, 19), (20, 21, 22, 288), (288, 22, 823), (286, 14, 823), (285, 11, 823), (22, 1, 823), (284, 285, 823), (7, 284, 823), (1, 3, 823), (283, 7, 823), (14, 16, 823), (3, 282, 823), (16, 287, 823), (819, 286, 823), (287, 19, 823), (282, 283, 823), (19, 288, 823), (11, 818, 823), (345, 331, 307, 306), (344, 330, 305, 304), (343, 329, 303, 302), (342, 344, 304, 301), (341, 328, 300, 299), (340, 343, 302, 298), (339, 327, 297, 296), (327, 340, 298, 297), (328, 884, 840, 300), (338, 339, 296, 295), (337, 345, 306, 294), (336, 338, 295, 293), (335, 341, 299, 292), (868, 342, 301, 836), (334, 337, 294, 291), (333, 336, 293, 290), (332, 334, 291, 289), (330, 333, 290, 305), (331, 335, 292, 307), (329, 332, 289, 303), (362, 346, 308, 324), (364, 349, 311, 326), (363, 347, 309, 325), (346, 348, 310, 308), (347, 350, 312, 309), (348, 351, 313, 310), (904, 356, 318, 862), (349, 355, 317, 311), (350, 352, 314, 312), (351, 359, 321, 313), (352, 353, 315, 314), (361, 899, 857, 323), (360, 354, 316, 322), (353, 360, 322, 315), (354, 357, 319, 316), (355, 361, 323, 317), (356, 358, 320, 318), (357, 362, 324, 319), (358, 363, 325, 320), (359, 364, 326, 321), (398, 401, 332, 329), (400, 404, 335, 331), (399, 402, 333, 330), (401, 403, 334, 332), (402, 405, 336, 333), (403, 406, 337, 334), (411, 342, 365, 415), (404, 410, 341, 335), (405, 407, 338, 336), (406, 414, 345, 337), (407, 408, 339, 338), (397, 975, 884, 328), (396, 409, 340, 327), (408, 396, 327, 339), (409, 412, 343, 340), (410, 397, 328, 341), (411, 413, 344, 342), (412, 398, 329, 343), (413, 399, 330, 344), (414, 400, 331, 345), (77, 85, 364, 359), (74, 73, 363, 358), (82, 81, 362, 357), (75, 74, 358, 356), (91, 87, 361, 355), (83, 82, 357, 354), (69, 68, 360, 353), (68, 83, 354, 360), (87, 587, 899, 361), (70, 69, 353, 352), (78, 77, 359, 351), (71, 70, 352, 350), (89, 91, 355, 349), (766, 75, 356, 904), (79, 78, 351, 348), (72, 71, 350, 347), (80, 79, 348, 346), (73, 72, 347, 363), (85, 89, 349, 364), (81, 80, 346, 362), (342, 868, 911, 365), (862, 318, 366, 910), (422, 419, 367, 416), (419, 983, 915, 367), (982, 420, 368, 914), (423, 990, 923, 371), (416, 367, 369, 417), (367, 915, 919, 369), (914, 368, 370, 918), (962, 418, 371, 923), (993, 424, 372, 922), (426, 423, 371, 418), (424, 425, 395, 372), (922, 372, 395, 952), (368, 393, 394, 370), (420, 421, 393, 368), (321, 326, 391, 386), (320, 325, 390, 385), (319, 324, 389, 384), (318, 320, 385, 383), (317, 323, 388, 382), (316, 319, 384, 381), (315, 322, 387, 380), (322, 316, 381, 387), (323, 857, 936, 388), (314, 315, 380, 379), (313, 321, 386, 378), (312, 314, 379, 377), (311, 317, 382, 376), (318, 383, 392, 366), (310, 313, 378, 375), (309, 312, 377, 374), (308, 310, 375, 373), (325, 309, 374, 390), (326, 311, 376, 391), (324, 308, 373, 389), (451, 426, 418, 444), (1026, 444, 418, 962), (442, 416, 417, 443), (450, 422, 416, 442), (440, 449, 400, 414), (439, 448, 399, 413), (438, 447, 398, 412), (437, 439, 413, 411), (436, 446, 397, 410), (435, 438, 412, 409), (434, 445, 396, 408), (445, 435, 409, 396), (446, 1010, 975, 397), (433, 434, 408, 407), (432, 440, 414, 406), (431, 433, 407, 405), (430, 436, 410, 404), (437, 411, 415, 441), (429, 432, 406, 403), (428, 431, 405, 402), (427, 429, 403, 401), (448, 428, 402, 399), (449, 430, 404, 400), (447, 427, 401, 398), (441, 415, 422, 450), (366, 392, 421, 420), (910, 366, 420, 982), (365, 911, 983, 419), (415, 365, 419, 422), (481, 480, 426, 451), (478, 479, 425, 424), (480, 477, 423, 426), (1065, 478, 424, 993), (477, 1066, 990, 423), (482, 481, 451, 471), (466, 441, 450, 470), (474, 452, 427, 447), (476, 455, 430, 449), (475, 453, 428, 448), (452, 454, 429, 427), (453, 456, 431, 428), (454, 457, 432, 429), (462, 437, 441, 466), (455, 461, 436, 430), (456, 458, 433, 431), (457, 465, 440, 432), (458, 459, 434, 433), (473, 1043, 1010, 446), (472, 460, 435, 445), (459, 472, 445, 434), (460, 463, 438, 435), (461, 473, 446, 436), (462, 464, 439, 437), (463, 474, 447, 438), (464, 475, 448, 439), (465, 476, 449, 440), (470, 450, 442, 467), (467, 442, 443, 468), (1061, 469, 444, 1026), (471, 451, 444, 469), (425, 471, 469, 395), (952, 395, 469, 1061), (393, 467, 468, 394), (421, 470, 467, 393), (386, 391, 476, 465), (385, 390, 475, 464), (384, 389, 474, 463), (383, 385, 464, 462), (382, 388, 473, 461), (381, 384, 463, 460), (380, 387, 472, 459), (387, 381, 460, 472), (388, 936, 1043, 473), (379, 380, 459, 458), (378, 386, 465, 457), (377, 379, 458, 456), (376, 382, 461, 455), (383, 462, 466, 392), (375, 378, 457, 454), (374, 377, 456, 453), (373, 375, 454, 452), (390, 374, 453, 475), (391, 376, 455, 476), (389, 373, 452, 474), (392, 466, 470, 421), (479, 482, 471, 425), (394, 468, 482, 479), (468, 443, 481, 482), (369, 919, 1066, 477), (918, 370, 478, 1065), (417, 369, 477, 480), (370, 394, 479, 478), (443, 417, 480, 481), (1076, 483, 485, 1080), (769, 246, 483, 1076), (247, 772, 1079, 484), (246, 247, 484, 483), (486, 1083, 1087, 488), (484, 1079, 1083, 486), (483, 484, 486, 485), (487, 488, 1087, 1084), (485, 486, 488, 487), (1080, 485, 487, 1084), (489, 490, 492, 491), (504, 505, 507, 506), (512, 513, 490, 489), (506, 508, 527, 526), (497, 498, 520, 519), (491, 493, 516, 515), (508, 509, 528, 527), (498, 499, 521, 520), (502, 503, 524, 523), (493, 494, 517, 516), (509, 511, 529, 528), (499, 501, 522, 521), (503, 504, 525, 524), (494, 495, 518, 517), (511, 512, 530, 529), (504, 506, 526, 525), (495, 497, 519, 518), (489, 491, 515, 514), (512, 489, 514, 530), (525, 526, 543, 542), (514, 515, 532, 531), (526, 527, 544, 543), (515, 516, 533, 532), (527, 528, 545, 544), (516, 517, 534, 533), (528, 529, 546, 545), (517, 518, 535, 534), (529, 530, 547, 546), (518, 519, 536, 535), (530, 514, 531, 547), (519, 520, 537, 536), (520, 521, 538, 537), (521, 522, 539, 538), (523, 524, 541, 540), (524, 525, 542, 541), (545, 546, 563, 562), (534, 535, 552, 551), (546, 547, 564, 563), (535, 536, 553, 552), (547, 531, 548, 564), (536, 537, 554, 553), (537, 538, 555, 554), (538, 539, 556, 555), (839, 804, 803, 824), (844, 807, 811, 827), (540, 541, 558, 557), (842, 796, 795, 825), (541, 542, 559, 558), (824, 803, 802, 826), (542, 543, 560, 559), (531, 532, 549, 548), (543, 544, 561, 560), (825, 795, 794, 828), (532, 533, 550, 549), (544, 545, 562, 561), (826, 802, 801, 829), (533, 534, 551, 550), (756, 738, 572, 571), (557, 558, 581, 582), (739, 740, 575, 574), (740, 741, 576, 575), (757, 742, 566, 565), (741, 743, 577, 576), (742, 744, 567, 566), (743, 745, 578, 577), (744, 746, 568, 567), (745, 747, 579, 578), (746, 748, 569, 568), (747, 749, 580, 579), (748, 750, 570, 569), (749, 757, 565, 580), (750, 756, 571, 570), (751, 583, 589, 754), (739, 574, 583, 751), (836, 813, 798, 837), (752, 753, 586, 587), (827, 811, 812, 834), (582, 581, 584, 585), (754, 589, 591, 755), (828, 794, 793, 830), (584, 581, 588, 590), (609, 584, 590, 611), (588, 610, 611, 590), (585, 584, 609, 608), (558, 594, 607, 581), (581, 607, 610, 588), (553, 554, 593, 606), (564, 548, 598, 605), (552, 553, 606, 604), (563, 564, 605, 603), (551, 552, 604, 602), (562, 563, 603, 601), (550, 551, 602, 600), (561, 562, 601, 599), (549, 550, 600, 597), (560, 561, 599, 596), (548, 549, 597, 598), (559, 560, 596, 595), (558, 559, 595, 594), (554, 555, 592, 593), (708, 626, 627, 709), (695, 613, 625, 707), (707, 625, 626, 708), (706, 692, 628, 624), (705, 693, 629, 623), (704, 706, 624, 622), (703, 705, 623, 621), (702, 704, 622, 620), (701, 703, 621, 619), (700, 702, 620, 618), (699, 701, 619, 617), (698, 700, 618, 616), (697, 699, 617, 615), (693, 698, 616, 629), (696, 697, 615, 614), (695, 696, 614, 613), (630, 612, 719, 720), (692, 694, 612, 628), (688, 644, 646, 690), (626, 645, 646, 627), (613, 631, 643, 625), (625, 643, 645, 626), (624, 628, 647, 642), (623, 629, 648, 641), (622, 624, 642, 640), (621, 623, 641, 639), (620, 622, 640, 638), (619, 621, 639, 637), (618, 620, 638, 636), (617, 619, 637, 635), (616, 618, 636, 634), (615, 617, 635, 633), (629, 616, 634, 648), (614, 615, 633, 632), (613, 614, 632, 631), (612, 694, 718, 719), (628, 612, 630, 647), (753, 664, 666, 755), (689, 665, 666, 690), (675, 650, 662, 687), (687, 662, 665, 689), (686, 672, 667, 661), (685, 673, 668, 660), (684, 686, 661, 659), (683, 685, 660, 658), (682, 684, 659, 657), (681, 683, 658, 656), (680, 682, 657, 655), (679, 681, 656, 654), (678, 680, 655, 653), (677, 679, 654, 652), (673, 678, 653, 668), (676, 677, 652, 651), (675, 676, 651, 650), (674, 630, 720, 721), (672, 674, 649, 667), (711, 609, 611, 709), (644, 670, 627, 646), (710, 711, 670, 671), (691, 688, 664, 663), (671, 670, 644, 669), (669, 644, 688, 691), (647, 630, 674, 672), (631, 632, 676, 675), (632, 633, 677, 676), (648, 634, 678, 673), (633, 635, 679, 677), (634, 636, 680, 678), (635, 637, 681, 679), (636, 638, 682, 680), (637, 639, 683, 681), (638, 640, 684, 682), (639, 641, 685, 683), (640, 642, 686, 684), (641, 648, 673, 685), (642, 647, 672, 686), (643, 687, 689, 645), (631, 675, 687, 643), (645, 689, 690, 646), (664, 688, 690, 666), (608, 609, 711, 710), (670, 711, 709, 627), (593, 592, 694, 692), (594, 595, 696, 695), (595, 596, 697, 696), (598, 597, 698, 693), (596, 599, 699, 697), (597, 600, 700, 698), (599, 601, 701, 699), (600, 602, 702, 700), (601, 603, 703, 701), (602, 604, 704, 702), (603, 605, 705, 703), (604, 606, 706, 704), (605, 598, 693, 705), (606, 593, 692, 706), (607, 707, 708, 610), (594, 695, 707, 607), (610, 708, 709, 611), (758, 716, 726, 759), (721, 720, 734, 736), (762, 763, 573, 714), (713, 712, 722, 723), (719, 718, 730, 731), (649, 674, 721, 716), (763, 764, 765, 573), (555, 556, 712, 713), (738, 649, 716, 758), (694, 592, 717, 718), (592, 555, 713, 717), (759, 760, 764, 763), (723, 722, 729, 728), (730, 732, 733, 731), (731, 733, 735, 734), (736, 737, 727, 726), (734, 735, 737, 736), (728, 729, 732, 730), (720, 719, 731, 734), (717, 713, 723, 728), (718, 717, 728, 730), (716, 721, 736, 726), (726, 727, 760, 759), (572, 738, 758, 715), (715, 758, 759, 725), (586, 753, 755, 591), (665, 754, 755, 666), (663, 664, 753, 752), (650, 739, 751, 662), (662, 751, 754, 665), (661, 667, 756, 750), (660, 668, 757, 749), (659, 661, 750, 748), (658, 660, 749, 747), (657, 659, 748, 746), (656, 658, 747, 745), (655, 657, 746, 744), (654, 656, 745, 743), (653, 655, 744, 742), (652, 654, 743, 741), (668, 653, 742, 757), (651, 652, 741, 740), (650, 651, 740, 739), (667, 649, 738, 756), (714, 573, 770, 771), (761, 762, 714, 724), (725, 759, 763, 762), (715, 725, 768, 767), (572, 715, 767, 766), (725, 762, 761, 768), (772, 1079, 1076, 769), (573, 765, 769, 770), (765, 724, 772, 769), (724, 714, 771, 772), (829, 801, 799, 843), (830, 793, 791, 831), (835, 809, 810, 840), (832, 792, 806, 833), (831, 791, 792, 832), (833, 806, 805, 838), (834, 812, 809, 835), (837, 798, 797, 841), (838, 805, 804, 839), (841, 797, 796, 842), (843, 799, 807, 844), (788, 790, 787), (786, 790, 785), (776, 790, 775), (774, 790, 773), (781, 790, 780), (779, 790, 778), (777, 790, 776), (784, 790, 783), (787, 790, 786), (789, 790, 788), (775, 790, 774), (780, 790, 779), (785, 790, 784), (773, 790, 789), (778, 790, 777), (783, 790, 782), (799, 800, 808, 807), (807, 808, 810, 809), (807, 809, 812, 811), (782, 800, 799, 783), (783, 799, 801, 784), (802, 785, 784, 801), (785, 802, 803, 786), (786, 803, 804, 787), (787, 804, 805, 788), (788, 805, 806, 789), (789, 806, 792, 773), (773, 792, 791, 774), (774, 791, 793, 775), (775, 793, 794, 776), (776, 794, 795, 777), (777, 795, 796, 778), (797, 779, 778, 796), (779, 797, 798, 780), (813, 781, 780, 798), (491, 492, 814, 493), (493, 814, 815, 494), (494, 815, 496, 495), (495, 496, 816, 497), (497, 816, 817, 498), (498, 817, 500, 499), (499, 500, 818, 501), (502, 819, 820, 503), (503, 820, 505, 504), (506, 507, 821, 508), (508, 821, 510, 509), (509, 510, 822, 511), (511, 822, 513, 512), (822, 823, 513), (820, 823, 505), (817, 823, 500), (513, 823, 490), (816, 823, 817), (496, 823, 816), (490, 823, 492), (815, 823, 496), (505, 823, 507), (492, 823, 814), (507, 823, 821), (819, 823, 820), (821, 823, 510), (814, 823, 815), (510, 823, 822), (500, 823, 818), (886, 843, 844, 871), (885, 841, 842, 870), (883, 838, 839, 869), (882, 837, 841, 885), (881, 834, 835, 867), (880, 833, 838, 883), (879, 831, 832, 866), (866, 832, 833, 880), (867, 835, 840, 884), (878, 830, 831, 879), (877, 829, 843, 886), (876, 828, 830, 878), (875, 827, 834, 881), (868, 836, 837, 882), (874, 826, 829, 877), (873, 825, 828, 876), (872, 824, 826, 874), (870, 842, 825, 873), (871, 844, 827, 875), (869, 839, 824, 872), (905, 863, 845, 887), (907, 865, 848, 890), (906, 864, 846, 888), (887, 845, 847, 889), (888, 846, 849, 891), (889, 847, 850, 892), (904, 862, 855, 897), (890, 848, 854, 896), (891, 849, 851, 893), (892, 850, 859, 901), (893, 851, 852, 894), (903, 861, 857, 899), (902, 860, 853, 895), (894, 852, 860, 902), (895, 853, 856, 898), (896, 854, 861, 903), (897, 855, 858, 900), (898, 856, 863, 905), (900, 858, 864, 906), (901, 859, 865, 907), (956, 869, 872, 963), (958, 871, 875, 966), (957, 870, 873, 964), (963, 872, 874, 965), (964, 873, 876, 967), (965, 874, 877, 968), (973, 978, 908, 882), (966, 875, 881, 972), (967, 876, 878, 969), (968, 877, 886, 977), (969, 878, 879, 970), (954, 867, 884, 975), (953, 866, 880, 971), (970, 879, 866, 953), (971, 880, 883, 974), (972, 881, 867, 954), (973, 882, 885, 976), (974, 883, 869, 956), (976, 885, 870, 957), (977, 886, 871, 958), (574, 901, 907, 583), (571, 900, 906, 570), (579, 898, 905, 578), (572, 897, 900, 571), (591, 896, 903, 586), (580, 895, 898, 579), (566, 894, 902, 565), (565, 902, 895, 580), (586, 903, 899, 587), (567, 893, 894, 566), (575, 892, 901, 574), (568, 891, 893, 567), (589, 890, 896, 591), (766, 904, 897, 572), (576, 889, 892, 575), (569, 888, 891, 568), (577, 887, 889, 576), (570, 906, 888, 569), (583, 907, 890, 589), (578, 905, 887, 577), (987, 948, 914, 982), (941, 946, 910, 862), (882, 908, 911, 868), (862, 910, 909, 855), (948, 950, 918, 914), (989, 979, 912, 984), (984, 912, 915, 983), (982, 914, 913, 985), (991, 920, 923, 990), (979, 980, 916, 912), (912, 916, 919, 915), (914, 918, 917, 913), (962, 923, 920, 981), (993, 922, 921, 992), (995, 952, 922, 993), (997, 981, 920, 991), (992, 921, 951, 994), (1063, 1061, 952, 995), (922, 952, 951, 921), (913, 917, 949, 947), (985, 913, 947, 986), (1059, 1060, 950, 948), (1054, 1058, 946, 941), (1062, 1059, 948, 987), (859, 938, 944, 865), (858, 937, 943, 864), (856, 935, 942, 863), (855, 934, 937, 858), (854, 933, 940, 861), (853, 932, 935, 856), (852, 931, 939, 860), (860, 939, 932, 853), (861, 940, 936, 857), (851, 930, 931, 852), (850, 929, 938, 859), (849, 928, 930, 851), (848, 927, 933, 854), (855, 909, 945, 934), (847, 926, 929, 850), (846, 925, 928, 849), (845, 924, 926, 847), (864, 943, 925, 846), (865, 944, 927, 848), (863, 942, 924, 845), (983, 915, 960, 988), (868, 911, 959, 955), (915, 919, 961, 960), (990, 923, 962, 996), (1029, 1016, 981, 997), (1026, 962, 981, 1016), (1014, 1015, 980, 979), (1027, 1014, 979, 989), (1012, 977, 958, 1022), (1011, 976, 957, 1021), (1009, 974, 956, 1020), (1008, 973, 976, 1011), (1007, 972, 954, 1018), (1006, 971, 974, 1009), (1005, 970, 953, 1017), (1017, 953, 971, 1006), (1018, 954, 975, 1010), (1004, 969, 970, 1005), (1003, 968, 977, 1012), (1002, 967, 969, 1004), (1001, 966, 972, 1007), (1008, 1013, 978, 973), (1000, 965, 968, 1003), (999, 964, 967, 1002), (998, 963, 965, 1000), (1021, 957, 964, 999), (1022, 958, 966, 1001), (1020, 956, 963, 998), (1013, 1027, 989, 978), (911, 983, 988, 959), (1058, 1062, 987, 946), (909, 985, 986, 945), (910, 982, 985, 909), (908, 984, 983, 911), (978, 989, 984, 908), (946, 987, 982, 910), (1073, 1029, 997, 1071), (1066, 990, 996, 1070), (1075, 1063, 995, 1069), (1067, 992, 994, 1068), (1071, 997, 991, 1064), (1069, 995, 993, 1065), (1065, 993, 992, 1067), (1064, 991, 990, 1066), (1070, 996, 1030, 1072), (1074, 1051, 1029, 1073), (959, 988, 1028, 1023), (1046, 1050, 1027, 1013), (1055, 1020, 998, 1031), (1057, 1022, 1001, 1034), (1056, 1021, 999, 1032), (1031, 998, 1000, 1033), (1032, 999, 1002, 1035), (1033, 1000, 1003, 1036), (1041, 1046, 1013, 1008), (1034, 1001, 1007, 1040), (1035, 1002, 1004, 1037), (1036, 1003, 1012, 1045), (1037, 1004, 1005, 1038), (1053, 1018, 1010, 1043), (1052, 1017, 1006, 1039), (1038, 1005, 1017, 1052), (1039, 1006, 1009, 1042), (1040, 1007, 1018, 1053), (1041, 1008, 1011, 1044), (1042, 1009, 1020, 1055), (1044, 1011, 1021, 1056), (1045, 1012, 1022, 1057), (1050, 1047, 1014, 1027), (1047, 1048, 1015, 1014), (1061, 1026, 1016, 1049), (1051, 1049, 1016, 1029), (988, 960, 1024, 1028), (955, 959, 1023, 1019), (960, 961, 1025, 1024), (996, 962, 1026, 1030), (994, 951, 1049, 1051), (952, 1061, 1049, 951), (947, 949, 1048, 1047), (986, 947, 1047, 1050), (938, 1045, 1057, 944), (937, 1044, 1056, 943), (935, 1042, 1055, 942), (934, 1041, 1044, 937), (933, 1040, 1053, 940), (932, 1039, 1042, 935), (931, 1038, 1052, 939), (939, 1052, 1039, 932), (940, 1053, 1043, 936), (930, 1037, 1038, 931), (929, 1036, 1045, 938), (928, 1035, 1037, 930), (927, 1034, 1040, 933), (934, 945, 1046, 1041), (926, 1033, 1036, 929), (925, 1032, 1035, 928), (924, 1031, 1033, 926), (943, 1056, 1032, 925), (944, 1057, 1034, 927), (942, 1055, 1031, 924), (945, 986, 1050, 1046), (1068, 994, 1051, 1074), (1072, 1030, 1063, 1075), (1023, 1028, 1062, 1058), (1028, 1024, 1059, 1062), (1019, 1023, 1058, 1054), (1024, 1025, 1060, 1059), (1030, 1026, 1061, 1063), (1025, 1072, 1075, 1060), (949, 1068, 1074, 1048), (1048, 1074, 1073, 1015), (961, 1070, 1072, 1025), (916, 1064, 1066, 919), (918, 1065, 1067, 917), (950, 1069, 1065, 918), (980, 1071, 1064, 916), (917, 1067, 1068, 949), (1060, 1075, 1069, 950), (919, 1066, 1070, 961), (1015, 1073, 1071, 980), (1076, 1080, 1081, 1077), (769, 1076, 1077, 770), (771, 1078, 1079, 772), (770, 1077, 1078, 771), (1082, 1086, 1087, 1083), (1078, 1082, 1083, 1079), (1077, 1081, 1082, 1078), (1079, 1083, 1080, 1076), (1085, 1084, 1087, 1086), (1081, 1085, 1086, 1082), (1083, 1087, 1084, 1080), (1080, 1084, 1085, 1081)])
me_gun.polygons.foreach_set('use_smooth', [True] * 1129)
me_gun.use_remesh_preserve_volume = False
me_gun.use_remesh_preserve_attributes = False
me_gun.use_mirror_vertex_groups = False
me_gun.update()
me_dart = bpy.data.meshes.new('Dart')
me_dart.from_pydata([(0.01625, -0.0009387, -0.01199), (0.01625, -0.008939, -0.007901), (-0.3546, -0.01199, -0.0009172), (0.01571, -0.01199, -0.0009171), (0.01625, -0.01199, -0.0009171), (0.0166, 0.01199, 0.0009172), (0.0166, 0.008939, 0.007901), (-0.3551, -0.0009387, -0.01199), (-0.3551, -0.008939, -0.007901), (-0.3546, -0.0009387, -0.0009172), (0.01571, -0.0009387, -0.0009171), (-0.3546, -0.0009387, -0.01199), (0.01571, -0.0009387, -0.01199), (-0.3551, -0.01199, -0.0009172), (-0.3566, -0.0009387, -0.01199), (-0.3566, -0.008939, -0.007901), (-0.3566, -0.01199, -0.0009172), (-0.3851, -0.05131, 6.645e-05), (-0.3851, -0.03936, -0.03308), (-0.3851, -0.01794, -0.04889), (-0.3851, -0.04835, -0.01925), (-0.3851, 6.649e-05, -0.05121), (-0.3792, -0.03828, 4.957e-05), (-0.3792, -0.02936, -0.02468), (-0.3792, -0.01338, -0.03647), (-0.3792, -0.03607, -0.01436), (-0.3792, 4.96e-05, -0.03821), (-0.3772, -0.02926, 3.787e-05), (-0.3756, -0.02244, -0.01886), (-0.3756, -0.01023, -0.02787), (-0.3756, -0.02757, -0.01097), (-0.3756, 3.791e-05, -0.0292), (-0.3836, -0.01778, -0.04877), (-0.3836, -0.03924, -0.033), (-0.3836, 6.579e-05, -0.05108), (-0.3836, -0.04824, -0.01908), (-0.3836, -0.05117, 6.575e-05), (-0.3641, -0.02561, 2.284e-05), (-0.3641, -0.02459, -0.007231), (-0.3641, -0.01948, -0.01663), (-0.3641, -0.006795, -0.02478), (-0.3641, 2.288e-05, -0.02558), (-0.3738, 4.657e-05, -0.03966), (-0.3738, -0.01286, -0.03803), (-0.3738, -0.03039, -0.02567), (-0.3738, -0.03765, -0.01377), (-0.3738, -0.03972, 4.653e-05), (0.01625, 0.0009387, -0.01199), (0.01625, 0.008939, -0.007901), (-0.3546, 0.0, -0.01199), (-0.3546, 0.01199, -0.0009172), (0.01571, 0.01199, -0.0009171), (0.01625, 0.01199, -0.0009171), (0.0166, 0.0009387, 0.01199), (0.0166, -0.01199, 0.0009172), (0.0166, -7.256e-11, 2.324e-08), (0.0166, -0.008939, 0.007901), (-0.3551, 0.0009387, -0.01199), (-0.3551, 0.0, -0.01199), (-0.3551, 0.008939, -0.007901), (-0.3546, 0.0009387, -0.0009172), (0.01571, 0.0009387, -0.0009171), (-0.3546, 0.0009387, -0.01199), (0.01571, 0.0009387, -0.01199), (-0.3551, 0.01199, -0.0009172), (-0.3566, 0.0009387, -0.01199), (-0.3566, 0.008939, -0.007901), (-0.3566, 0.01199, -0.0009172), (-0.3851, 0.05131, 6.645e-05), (-0.3851, 0.03936, -0.03308), (-0.3851, 0.01794, -0.04889), (-0.3566, 0.0, -0.01199), (-0.3851, 0.04835, -0.01925), (-0.3851, -6.649e-05, -0.05121), (-0.3792, 0.03828, 4.957e-05), (-0.3792, 0.02936, -0.02468), (-0.3792, 0.01338, -0.03647), (-0.3792, 0.03607, -0.01436), (-0.3792, -4.96e-05, -0.03821), (-0.3772, 0.02926, 3.787e-05), (-0.3756, 0.02244, -0.01886), (-0.3756, 0.01023, -0.02787), (-0.3756, 0.02757, -0.01097), (-0.3756, -3.791e-05, -0.0292), (-0.3836, 0.01778, -0.04877), (-0.3836, 0.03924, -0.033), (-0.3836, -6.579e-05, -0.05108), (-0.3836, 0.04824, -0.01908), (-0.3836, 0.05117, 6.575e-05), (-0.3641, 0.02561, 2.284e-05), (-0.3641, 0.02459, -0.007231), (-0.3641, 0.01948, -0.01663), (-0.3641, 0.006795, -0.02478), (-0.3641, -2.288e-05, -0.02558), (-0.3738, -4.657e-05, -0.03966), (-0.3738, 0.01286, -0.03803), (-0.3738, 0.03039, -0.02567), (-0.3738, 0.03765, -0.01377), (-0.3738, 0.03972, 4.653e-05), (0.01625, -0.0009387, 0.01199), (0.01625, -0.008939, 0.007901), (-0.3546, -0.01199, -3.293e-08), (-0.3546, -0.01199, 0.0009171), (0.01571, -0.01199, 0.0009172), (0.01625, -0.01199, 0.0009172), (0.0166, -0.0009387, 0.01199), (0.0166, 0.01199, -0.0009171), (0.0166, 0.008939, -0.007901), (-0.3551, -0.01199, -3.301e-08), (-0.3551, -0.0009387, 0.01199), (-0.3551, -0.008939, 0.007901), (-0.3546, -0.0009387, 0.0009171), (0.01571, -0.0009387, 0.0009172), (-0.3546, -0.0009387, 0.01199), (0.01571, -0.0009387, 0.01199), (-0.3551, -0.01199, 0.0009171), (-0.3566, -0.0009387, 0.01199), (-0.3566, -0.008939, 0.007901), (-0.3566, -0.01199, -3.322e-08), (-0.3566, -0.01199, 0.0009171), (-0.3851, -0.05131, -6.653e-05), (-0.3851, -0.03936, 0.03308), (-0.3851, -0.01794, 0.04889), (-0.3851, -0.04835, 0.01925), (-0.3851, 6.649e-05, 0.05121), (-0.3792, -0.03828, -4.964e-05), (-0.3792, -0.02936, 0.02468), (-0.3792, -0.01338, 0.03647), (-0.3792, -0.03607, 0.01436), (-0.3792, 4.96e-05, 0.03821), (-0.3772, -0.02926, -3.795e-05), (-0.3756, -0.02244, 0.01886), (-0.3756, -0.01023, 0.02787), (-0.3756, -0.02757, 0.01097), (-0.3756, 3.791e-05, 0.0292), (-0.3836, -0.01778, 0.04877), (-0.3836, -0.03924, 0.033), (-0.3836, 6.579e-05, 0.05108), (-0.3836, -0.04824, 0.01908), (-0.3836, -0.05117, -6.583e-05), (-0.3641, -0.02561, -2.291e-05), (-0.3641, -0.02459, 0.007231), (-0.3641, -0.01948, 0.01663), (-0.3641, -0.006795, 0.02478), (-0.3641, 2.288e-05, 0.02558), (-0.3738, 4.657e-05, 0.03966), (-0.3738, -0.01286, 0.03803), (-0.3738, -0.03039, 0.02567), (-0.3738, -0.03765, 0.01377), (-0.3738, -0.03972, -4.661e-05), (0.01625, 0.0009387, 0.01199), (0.01625, 0.008939, 0.007901), (-0.3546, 0.0, 0.01199), (-0.3546, 0.01199, -3.293e-08), (-0.3546, 0.01199, 0.0009171), (0.01571, 0.01199, 0.0009172), (0.01625, 0.01199, 0.0009172), (0.0166, 0.0009387, -0.01199), (0.0166, -0.01199, -0.0009171), (0.0166, -0.008939, -0.007901), (0.0166, -0.0009387, -0.01199), (-0.3551, 0.01199, -3.301e-08), (-0.3551, 0.0009387, 0.01199), (-0.3551, 0.0, 0.01199), (-0.3551, 0.008939, 0.007901), (-0.3546, 0.0009387, 0.0009171), (0.01571, 0.0009387, 0.0009172), (-0.3546, 0.0009387, 0.01199), (0.01571, 0.0009387, 0.01199), (-0.3551, 0.01199, 0.0009171), (-0.3566, 0.0009387, 0.01199), (-0.3566, 0.008939, 0.007901), (-0.3566, 0.01199, -3.322e-08), (-0.3566, 0.01199, 0.0009171), (-0.3851, 0.05131, -6.653e-05), (-0.3851, 0.03936, 0.03308), (-0.3851, 0.01794, 0.04889), (-0.3566, 0.0, 0.01199), (-0.3851, 0.04835, 0.01925), (-0.3851, -6.649e-05, 0.05121), (-0.3792, 0.03828, -4.964e-05), (-0.3792, 0.02936, 0.02468), (-0.3792, 0.01338, 0.03647), (-0.3792, 0.03607, 0.01436), (-0.3792, -4.96e-05, 0.03821), (-0.3772, 0.02926, -3.795e-05), (-0.3756, 0.02244, 0.01886), (-0.3756, 0.01023, 0.02787), (-0.3756, 0.02757, 0.01097), (-0.3756, -3.791e-05, 0.0292), (-0.3709, 0.0, -3.538e-08), (-0.3836, 0.01778, 0.04877), (-0.3836, 0.03924, 0.033), (-0.3836, -6.579e-05, 0.05108), (-0.3836, 0.04824, 0.01908), (-0.3836, 0.05117, -6.583e-05), (-0.3641, 0.02561, -2.291e-05), (-0.3641, 0.02459, 0.007231), (-0.3641, 0.01948, 0.01663), (-0.3641, 0.006795, 0.02478), (-0.3641, -2.288e-05, 0.02558), (-0.3738, -4.657e-05, 0.03966), (-0.3738, 0.01286, 0.03803), (-0.3738, 0.03039, 0.02567), (-0.3738, 0.03765, 0.01377), (-0.3738, 0.03972, -4.661e-05)], [], [(4, 158, 54, 104), (156, 151, 6, 5), (166, 156, 155, 154, 165), (150, 166, 165, 167, 168), (9, 13, 8), (51, 52, 61, 60, 50), (7, 14, 71, 58), (10, 4, 3, 2, 9), (47, 63, 62, 60, 61), (8, 7, 9), (108, 118, 16, 13), (8, 15, 14, 7), (13, 16, 15, 8), (7, 11, 9), (10, 1, 4), (160, 157, 55), (1, 10, 0), (101, 108, 13, 2), (11, 7, 58, 49), (2, 13, 9), (20, 17, 22, 25), (19, 18, 23, 24), (18, 20, 25, 23), (21, 19, 24, 26), (25, 22, 27, 30), (26, 24, 29, 31), (24, 23, 28, 29), (23, 25, 30, 28), (30, 27, 190), (31, 29, 190), (29, 28, 190), (28, 30, 190), (16, 118, 37, 38), (15, 16, 38, 39), (14, 15, 39, 40), (71, 14, 40, 41), (38, 37, 46, 45), (39, 38, 45, 44), (40, 39, 44, 43), (41, 40, 43, 42), (35, 36, 17, 20), (33, 35, 20, 18), (45, 46, 36, 35), (32, 33, 18, 19), (44, 45, 35, 33), (43, 44, 33, 32), (34, 32, 19, 21), (42, 43, 32, 34), (5, 55, 106), (4, 1, 159, 158), (54, 158, 55), (60, 59, 64), (57, 58, 71, 65), (63, 47, 0, 12, 11, 49, 62), (4, 104, 103, 102, 101, 2, 3), (59, 60, 57), (161, 64, 67, 172), (59, 57, 65, 66), (64, 59, 66, 67), (57, 60, 62), (61, 52, 48), (48, 47, 61), (153, 50, 64, 161), (62, 49, 58, 57), (50, 60, 64), (72, 77, 74, 68), (70, 76, 75, 69), (69, 75, 77, 72), (73, 78, 76, 70), (77, 82, 79, 74), (78, 83, 81, 76), (76, 81, 80, 75), (75, 80, 82, 77), (82, 190, 79), (83, 190, 81), (81, 190, 80), (80, 190, 82), (67, 90, 89, 172), (66, 91, 90, 67), (65, 92, 91, 66), (71, 93, 92, 65), (90, 97, 98, 89), (91, 96, 97, 90), (92, 95, 96, 91), (93, 94, 95, 92), (87, 72, 68, 88), (85, 69, 72, 87), (97, 87, 88, 98), (84, 70, 69, 85), (96, 85, 87, 97), (95, 84, 85, 96), (86, 73, 70, 84), (94, 86, 84, 95), (48, 52, 106, 107), (99, 114, 113, 111, 112), (100, 104, 54, 56), (1, 0, 160, 159), (111, 110, 115), (109, 163, 177, 116), (103, 104, 112, 111, 102), (154, 155, 156, 52, 51, 50, 153), (110, 111, 109), (108, 115, 119, 118), (110, 109, 116, 117), (115, 110, 117, 119), (109, 111, 113), (112, 104, 100), (53, 105, 55), (100, 99, 112), (101, 102, 115, 108), (113, 152, 163, 109), (102, 111, 115), (123, 128, 125, 120), (122, 127, 126, 121), (121, 126, 128, 123), (124, 129, 127, 122), (128, 133, 130, 125), (129, 134, 132, 127), (127, 132, 131, 126), (126, 131, 133, 128), (133, 190, 130), (134, 190, 132), (132, 190, 131), (131, 190, 133), (119, 141, 140, 118), (117, 142, 141, 119), (116, 143, 142, 117), (177, 144, 143, 116), (141, 148, 149, 140), (142, 147, 148, 141), (143, 146, 147, 142), (144, 145, 146, 143), (138, 123, 120, 139), (136, 121, 123, 138), (148, 138, 139, 149), (135, 122, 121, 136), (147, 136, 138, 148), (146, 135, 136, 147), (137, 124, 122, 135), (145, 137, 135, 146), (151, 150, 53, 6), (47, 48, 107, 157), (99, 100, 56, 105), (165, 169, 164), (162, 170, 177, 163), (168, 167, 152, 113, 114, 99, 150), (164, 162, 165), (161, 172, 173, 169), (164, 171, 170, 162), (169, 173, 171, 164), (162, 167, 165), (166, 151, 156), (151, 166, 150), (153, 161, 169, 154), (167, 162, 163, 152), (154, 169, 165), (178, 174, 180, 183), (176, 175, 181, 182), (175, 178, 183, 181), (179, 176, 182, 184), (183, 180, 185, 188), (184, 182, 187, 189), (182, 181, 186, 187), (181, 183, 188, 186), (188, 185, 190), (189, 187, 190), (187, 186, 190), (186, 188, 190), (173, 172, 196, 197), (171, 173, 197, 198), (170, 171, 198, 199), (177, 170, 199, 200), (197, 196, 205, 204), (198, 197, 204, 203), (199, 198, 203, 202), (200, 199, 202, 201), (194, 195, 174, 178), (192, 194, 178, 175), (204, 205, 195, 194), (191, 192, 175, 176), (203, 204, 194, 192), (202, 203, 192, 191), (193, 191, 176, 179), (201, 202, 191, 193), (0, 47, 157, 160), (158, 159, 55), (105, 56, 55), (56, 54, 55), (6, 53, 55), (157, 107, 55), (150, 99, 105, 53), (107, 106, 55), (5, 6, 55), (159, 160, 55), (52, 156, 5, 106), (0, 10, 9, 11, 12)])
me_dart.polygons.foreach_set('use_smooth', [True] * 196)
me_dart.use_remesh_preserve_volume = False
me_dart.use_remesh_preserve_attributes = False
me_dart.use_mirror_vertex_groups = False
me_dart.update()

# ---- objects
ob_gun = bpy.data.objects.new('Gun', me_gun)
ob_dart = bpy.data.objects.new('Dart', me_dart)

# ---- transforms, parenting, visibility, modifiers, constraints
ob_gun.location = (0.0, 0.0, 0.0)
ob_gun.lineart.crease_threshold = 0.0
_m = ob_gun.modifiers.new('EdgeSplit', 'EDGE_SPLIT')
ob_dart.location = (0.0, 0.0, 0.0)
ob_dart.lineart.crease_threshold = 0.0
_m = ob_dart.modifiers.new('EdgeSplit', 'EDGE_SPLIT')

# ---- collection membership
col_collection_1.objects.link(ob_gun)
col_collection_1.objects.link(ob_dart)

# ---- scene / render settings (as saved in the file)
scene.frame_start = 1; scene.frame_end = 250; scene.frame_set(1)
scene.render.engine = 'BLENDER_EEVEE_NEXT'
scene.render.resolution_percentage = 50
scene.render.dither_intensity = 0.0
scene.cycles.use_denoising = False
scene.cycles.samples = 10
scene.cycles.sampling_pattern = 'TABULATED_SOBOL'
scene.cycles.light_sampling_threshold = 0.0
scene.cycles.use_adaptive_sampling = False
scene.cycles.use_light_tree = False
scene.cycles.blur_glossy = 0.0
scene.cycles.pixel_filter_type = 'GAUSSIAN'
scene.cycles.sample_clamp_indirect = 0.0
scene.view_settings.view_transform = 'Standard'
bpy.context.view_layer.update()

# ---- added for rendering (the .blend has no active camera and no usable light): camera, sun
cam_auto = bpy.data.cameras.new('AutoCamera')
cam_auto.lens = 50.0
cam_auto.sensor_width = 36.0
cam_auto.clip_end = 1000.0
ob_auto_camera = bpy.data.objects.new('AutoCamera', cam_auto)
scene.collection.objects.link(ob_auto_camera)
ob_auto_camera.location = (0.625453, -0.811867, 0.452741)
ob_auto_camera.rotation_euler = (1.09748, -7.21219e-08, 0.694738)
scene.camera = ob_auto_camera
light_auto_sun = bpy.data.lights.new('AutoSun', 'SUN')
light_auto_sun.energy = 3.0
light_auto_sun.angle = 0.0523599
ob_auto_sun = bpy.data.objects.new('AutoSun', light_auto_sun)
scene.collection.objects.link(ob_auto_sun)
ob_auto_sun.rotation_euler = (0.872665, 0.174533, 0.523599)
bpy.context.view_layer.update()
